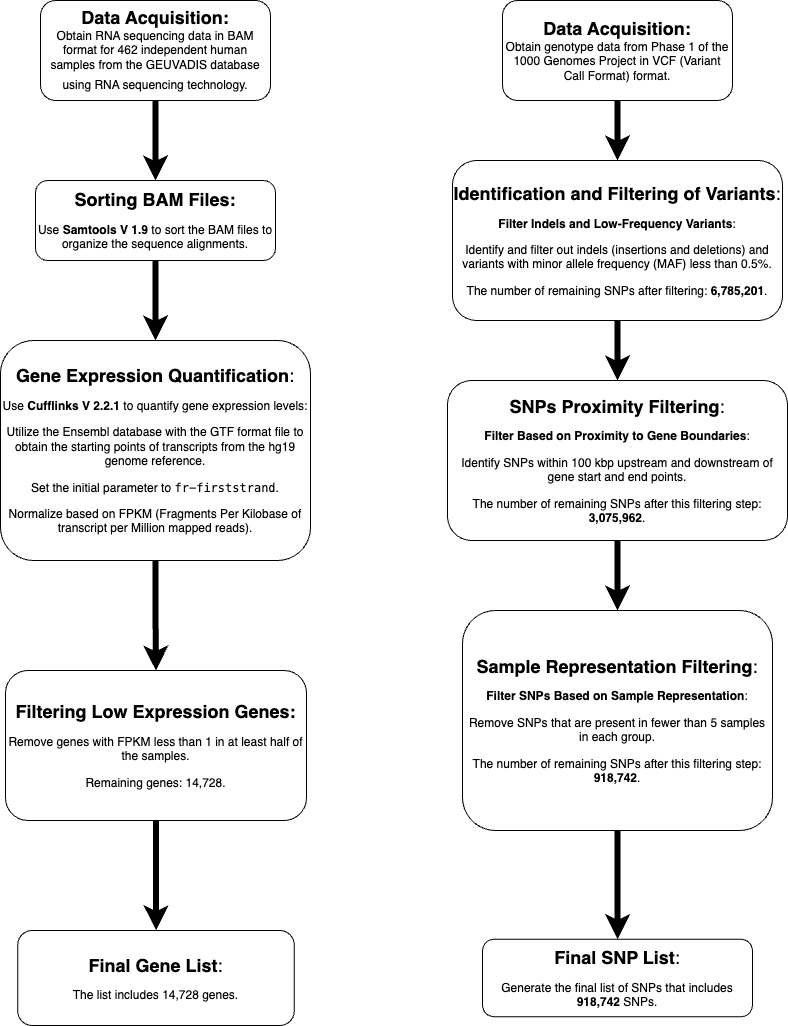

The diagram above was exported from draw.io. Its source (the exported page's mxGraphModel, read from the mxfile embedded in the PNG):
<mxGraphModel dx="954" dy="496" grid="1" gridSize="10" guides="1" tooltips="1" connect="1" arrows="1" fold="1" page="1" pageScale="1" pageWidth="827" pageHeight="1169" math="0" shadow="0">
  <root>
    <mxCell id="WIyWlLk6GJQsqaUBKTNV-0" />
    <mxCell id="WIyWlLk6GJQsqaUBKTNV-1" parent="WIyWlLk6GJQsqaUBKTNV-0" />
    <mxCell id="c5KxyFGN9bZm3WGatxDX-1" value="" style="edgeStyle=orthogonalEdgeStyle;rounded=0;orthogonalLoop=1;jettySize=auto;html=1;strokeWidth=6;" edge="1" parent="WIyWlLk6GJQsqaUBKTNV-1" source="WIyWlLk6GJQsqaUBKTNV-3" target="c5KxyFGN9bZm3WGatxDX-0">
      <mxGeometry relative="1" as="geometry" />
    </mxCell>
    <mxCell id="WIyWlLk6GJQsqaUBKTNV-3" value="&lt;b&gt;&lt;font style=&quot;font-size: 18px;&quot;&gt;Data Acquisition:&lt;/font&gt;&lt;/b&gt;&lt;div&gt;Obtain RNA sequencing data in BAM format for 462 independent human samples from the GEUVADIS database using RNA sequencing technology.&lt;b&gt;&lt;font style=&quot;font-size: 18px;&quot;&gt;&lt;br&gt;&lt;/font&gt;&lt;/b&gt;&lt;/div&gt;" style="rounded=1;whiteSpace=wrap;html=1;fontSize=12;glass=0;strokeWidth=1;shadow=0;" parent="WIyWlLk6GJQsqaUBKTNV-1" vertex="1">
      <mxGeometry x="48" y="20" width="230" height="100" as="geometry" />
    </mxCell>
    <mxCell id="c5KxyFGN9bZm3WGatxDX-3" value="" style="edgeStyle=orthogonalEdgeStyle;rounded=0;orthogonalLoop=1;jettySize=auto;html=1;strokeWidth=6;" edge="1" parent="WIyWlLk6GJQsqaUBKTNV-1" source="c5KxyFGN9bZm3WGatxDX-0" target="c5KxyFGN9bZm3WGatxDX-2">
      <mxGeometry relative="1" as="geometry" />
    </mxCell>
    <mxCell id="c5KxyFGN9bZm3WGatxDX-0" value="&lt;p&gt;&lt;b&gt;&lt;font style=&quot;font-size: 18px;&quot;&gt;Sorting BAM Files:&lt;/font&gt;&lt;/b&gt;&lt;/p&gt;&lt;p&gt;&lt;span style=&quot;background-color: initial;&quot;&gt;Use &lt;/span&gt;&lt;strong style=&quot;background-color: initial;&quot;&gt;Samtools V 1.9&lt;/strong&gt;&lt;span style=&quot;background-color: initial;&quot;&gt; to sort the BAM files to organize the sequence alignments.&lt;/span&gt;&lt;/p&gt;" style="rounded=1;whiteSpace=wrap;html=1;glass=0;strokeWidth=1;shadow=0;" vertex="1" parent="WIyWlLk6GJQsqaUBKTNV-1">
      <mxGeometry x="43" y="200" width="240" height="80" as="geometry" />
    </mxCell>
    <mxCell id="c5KxyFGN9bZm3WGatxDX-5" value="" style="edgeStyle=orthogonalEdgeStyle;rounded=0;orthogonalLoop=1;jettySize=auto;html=1;strokeWidth=6;" edge="1" parent="WIyWlLk6GJQsqaUBKTNV-1" source="c5KxyFGN9bZm3WGatxDX-2" target="c5KxyFGN9bZm3WGatxDX-4">
      <mxGeometry relative="1" as="geometry" />
    </mxCell>
    <mxCell id="c5KxyFGN9bZm3WGatxDX-2" value="&lt;p&gt;&lt;font style=&quot;font-size: 18px;&quot;&gt;&lt;strong&gt;Gene Expression Quantification&lt;/strong&gt;:&lt;/font&gt;&lt;/p&gt;&lt;p&gt;&lt;span style=&quot;background-color: initial;&quot;&gt;Use &lt;/span&gt;&lt;strong style=&quot;background-color: initial;&quot;&gt;Cufflinks V 2.2.1&lt;/strong&gt;&lt;span style=&quot;background-color: initial;&quot;&gt; to quantify gene expression levels:&lt;/span&gt;&lt;/p&gt;&lt;p&gt;&lt;span style=&quot;background-color: initial;&quot;&gt;Utilize the Ensembl database with the GTF format file to obtain the starting points of transcripts from the hg19 genome reference.&lt;/span&gt;&lt;/p&gt;&lt;p&gt;&lt;span style=&quot;background-color: initial;&quot;&gt;Set the initial parameter to &lt;/span&gt;&lt;code style=&quot;background-color: initial;&quot;&gt;fr-firststrand&lt;/code&gt;&lt;span style=&quot;background-color: initial;&quot;&gt;.&lt;/span&gt;&lt;/p&gt;&lt;p&gt;&lt;span style=&quot;background-color: initial;&quot;&gt;Normalize based on FPKM (Fragments Per Kilobase of transcript per Million mapped reads).&lt;/span&gt;&lt;/p&gt;" style="rounded=1;whiteSpace=wrap;html=1;glass=0;strokeWidth=1;shadow=0;" vertex="1" parent="WIyWlLk6GJQsqaUBKTNV-1">
      <mxGeometry x="8" y="360" width="310" height="220" as="geometry" />
    </mxCell>
    <mxCell id="c5KxyFGN9bZm3WGatxDX-7" value="" style="edgeStyle=orthogonalEdgeStyle;rounded=0;orthogonalLoop=1;jettySize=auto;html=1;strokeWidth=6;" edge="1" parent="WIyWlLk6GJQsqaUBKTNV-1" source="c5KxyFGN9bZm3WGatxDX-4" target="c5KxyFGN9bZm3WGatxDX-6">
      <mxGeometry relative="1" as="geometry" />
    </mxCell>
    <mxCell id="c5KxyFGN9bZm3WGatxDX-4" value="&lt;p&gt;&lt;b&gt;&lt;font style=&quot;font-size: 18px;&quot;&gt;Filtering Low Expression Genes:&lt;/font&gt;&lt;/b&gt;&lt;/p&gt;&lt;p&gt;&lt;span style=&quot;background-color: initial;&quot;&gt;Remove genes with FPKM less than 1 in at least half of the samples.&lt;/span&gt;&lt;/p&gt;&lt;p&gt;&lt;span style=&quot;background-color: initial;&quot;&gt;Remaining genes: 14,728.&lt;/span&gt;&lt;/p&gt;" style="rounded=1;whiteSpace=wrap;html=1;glass=0;strokeWidth=1;shadow=0;" vertex="1" parent="WIyWlLk6GJQsqaUBKTNV-1">
      <mxGeometry x="13" y="690" width="301" height="150" as="geometry" />
    </mxCell>
    <mxCell id="c5KxyFGN9bZm3WGatxDX-6" value="&lt;p&gt;&lt;font style=&quot;font-size: 18px;&quot;&gt;&lt;strong&gt;Final Gene List&lt;/strong&gt;:&lt;/font&gt;&lt;/p&gt;&lt;p&gt;&lt;span style=&quot;background-color: initial;&quot;&gt;The list includes 14,728 genes.&lt;/span&gt;&lt;/p&gt;" style="rounded=1;whiteSpace=wrap;html=1;glass=0;strokeWidth=1;shadow=0;" vertex="1" parent="WIyWlLk6GJQsqaUBKTNV-1">
      <mxGeometry x="25.25" y="950" width="276.5" height="95" as="geometry" />
    </mxCell>
    <mxCell id="c5KxyFGN9bZm3WGatxDX-10" value="" style="edgeStyle=orthogonalEdgeStyle;rounded=0;orthogonalLoop=1;jettySize=auto;html=1;strokeWidth=6;" edge="1" parent="WIyWlLk6GJQsqaUBKTNV-1" source="c5KxyFGN9bZm3WGatxDX-8" target="c5KxyFGN9bZm3WGatxDX-9">
      <mxGeometry relative="1" as="geometry" />
    </mxCell>
    <mxCell id="c5KxyFGN9bZm3WGatxDX-8" value="&lt;b&gt;&lt;font style=&quot;font-size: 18px;&quot;&gt;Data Acquisition:&lt;/font&gt;&lt;/b&gt;&lt;div&gt;&lt;div&gt;&lt;span style=&quot;background-color: initial;&quot;&gt;Obtain genotype data from Phase 1 of the 1000 Genomes Project in VCF (Variant Call Format) format.&lt;/span&gt;&lt;/div&gt;&lt;/div&gt;" style="rounded=1;whiteSpace=wrap;html=1;fontSize=12;glass=0;strokeWidth=1;shadow=0;" vertex="1" parent="WIyWlLk6GJQsqaUBKTNV-1">
      <mxGeometry x="510" y="20" width="230" height="100" as="geometry" />
    </mxCell>
    <mxCell id="c5KxyFGN9bZm3WGatxDX-12" value="" style="edgeStyle=orthogonalEdgeStyle;rounded=0;orthogonalLoop=1;jettySize=auto;html=1;strokeWidth=6;" edge="1" parent="WIyWlLk6GJQsqaUBKTNV-1" source="c5KxyFGN9bZm3WGatxDX-9" target="c5KxyFGN9bZm3WGatxDX-11">
      <mxGeometry relative="1" as="geometry" />
    </mxCell>
    <mxCell id="c5KxyFGN9bZm3WGatxDX-9" value="&lt;p&gt;&lt;font style=&quot;font-size: 18px;&quot;&gt;&lt;strong&gt;Identification and Filtering of Variants&lt;/strong&gt;:&lt;/font&gt;&lt;/p&gt;&lt;p&gt;&lt;strong style=&quot;background-color: initial;&quot;&gt;Filter Indels and Low-Frequency Variants&lt;/strong&gt;&lt;span style=&quot;background-color: initial;&quot;&gt;:&lt;/span&gt;&lt;/p&gt;&lt;p&gt;&lt;span style=&quot;background-color: initial;&quot;&gt;Identify and filter out indels (insertions and deletions) and variants with minor allele frequency (MAF) less than 0.5%.&lt;/span&gt;&lt;/p&gt;&lt;p&gt;&lt;span style=&quot;background-color: initial;&quot;&gt;The number of remaining SNPs after filtering: &lt;/span&gt;&lt;strong style=&quot;background-color: initial;&quot;&gt;6,785,201&lt;/strong&gt;&lt;span style=&quot;background-color: initial;&quot;&gt;.&lt;/span&gt;&lt;/p&gt;" style="rounded=1;whiteSpace=wrap;html=1;glass=0;strokeWidth=1;shadow=0;" vertex="1" parent="WIyWlLk6GJQsqaUBKTNV-1">
      <mxGeometry x="460" y="180" width="330" height="160" as="geometry" />
    </mxCell>
    <mxCell id="c5KxyFGN9bZm3WGatxDX-14" value="" style="edgeStyle=orthogonalEdgeStyle;rounded=0;orthogonalLoop=1;jettySize=auto;html=1;strokeWidth=6;" edge="1" parent="WIyWlLk6GJQsqaUBKTNV-1" source="c5KxyFGN9bZm3WGatxDX-11" target="c5KxyFGN9bZm3WGatxDX-13">
      <mxGeometry relative="1" as="geometry" />
    </mxCell>
    <mxCell id="c5KxyFGN9bZm3WGatxDX-11" value="&lt;p&gt;&lt;font style=&quot;font-size: 18px;&quot;&gt;&lt;strong&gt;SNPs Proximity Filtering&lt;/strong&gt;:&lt;/font&gt;&lt;/p&gt;&lt;p&gt;&lt;strong style=&quot;background-color: initial;&quot;&gt;Filter Based on Proximity to Gene Boundaries&lt;/strong&gt;&lt;span style=&quot;background-color: initial;&quot;&gt;:&lt;/span&gt;&lt;/p&gt;&lt;p&gt;&lt;span style=&quot;background-color: initial;&quot;&gt;Identify SNPs within 100 kbp upstream and downstream of gene start and end points.&lt;/span&gt;&lt;/p&gt;&lt;p&gt;&lt;span style=&quot;background-color: initial;&quot;&gt;The number of remaining SNPs after this filtering step: &lt;/span&gt;&lt;strong style=&quot;background-color: initial;&quot;&gt;3,075,962&lt;/strong&gt;&lt;span style=&quot;background-color: initial;&quot;&gt;.&lt;/span&gt;&lt;/p&gt;" style="rounded=1;whiteSpace=wrap;html=1;glass=0;strokeWidth=1;shadow=0;" vertex="1" parent="WIyWlLk6GJQsqaUBKTNV-1">
      <mxGeometry x="455" y="400" width="340" height="160" as="geometry" />
    </mxCell>
    <mxCell id="c5KxyFGN9bZm3WGatxDX-16" value="" style="edgeStyle=orthogonalEdgeStyle;rounded=0;orthogonalLoop=1;jettySize=auto;html=1;strokeWidth=6;" edge="1" parent="WIyWlLk6GJQsqaUBKTNV-1" source="c5KxyFGN9bZm3WGatxDX-13" target="c5KxyFGN9bZm3WGatxDX-15">
      <mxGeometry relative="1" as="geometry" />
    </mxCell>
    <mxCell id="c5KxyFGN9bZm3WGatxDX-13" value="&lt;p&gt;&lt;font style=&quot;font-size: 18px;&quot;&gt;&lt;strong&gt;Sample Representation Filtering&lt;/strong&gt;:&lt;/font&gt;&lt;/p&gt;&lt;p&gt;&lt;strong style=&quot;background-color: initial;&quot;&gt;Filter SNPs Based on Sample Representation&lt;/strong&gt;&lt;span style=&quot;background-color: initial;&quot;&gt;:&lt;/span&gt;&lt;/p&gt;&lt;p&gt;&lt;span style=&quot;background-color: initial;&quot;&gt;Remove SNPs that are present in fewer than 5 samples in each group.&lt;/span&gt;&lt;/p&gt;&lt;p&gt;&lt;span style=&quot;background-color: initial;&quot;&gt;The number of remaining SNPs after this filtering step: &lt;/span&gt;&lt;strong style=&quot;background-color: initial;&quot;&gt;918,742&lt;/strong&gt;&lt;span style=&quot;background-color: initial;&quot;&gt;.&lt;/span&gt;&lt;/p&gt;" style="rounded=1;whiteSpace=wrap;html=1;glass=0;strokeWidth=1;shadow=0;" vertex="1" parent="WIyWlLk6GJQsqaUBKTNV-1">
      <mxGeometry x="470" y="630" width="310" height="220" as="geometry" />
    </mxCell>
    <mxCell id="c5KxyFGN9bZm3WGatxDX-15" value="&lt;p&gt;&lt;font style=&quot;font-size: 18px;&quot;&gt;&lt;strong&gt;Final SNP List&lt;/strong&gt;:&lt;/font&gt;&lt;/p&gt;&lt;p&gt;&lt;span style=&quot;background-color: initial;&quot;&gt;Generate the final list of SNPs that includes &lt;/span&gt;&lt;strong style=&quot;background-color: initial;&quot;&gt;918,742&lt;/strong&gt;&lt;span style=&quot;background-color: initial;&quot;&gt; SNPs.&lt;/span&gt;&lt;/p&gt;" style="rounded=1;whiteSpace=wrap;html=1;glass=0;strokeWidth=1;shadow=0;" vertex="1" parent="WIyWlLk6GJQsqaUBKTNV-1">
      <mxGeometry x="490" y="958.75" width="270" height="77.5" as="geometry" />
    </mxCell>
  </root>
</mxGraphModel>